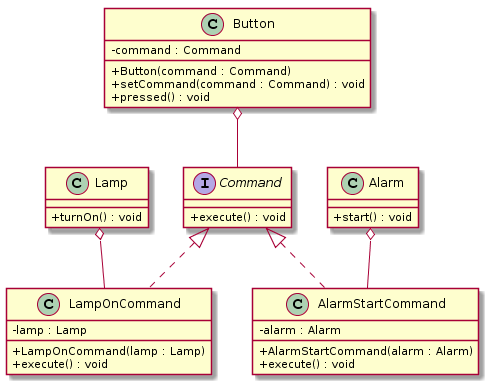

The diagram above was rendered by PlantUML. Its source (embedded in the PNG):
@startuml
skinparam classAttributeIconSize 0

interface Command {
    + execute() : void
}

class Button {
    - command : Command
    + Button(command : Command)
    + setCommand(command : Command) : void
    + pressed() : void
}

class Lamp {
    + turnOn() : void
}

class LampOnCommand {
    - lamp : Lamp
    + LampOnCommand(lamp : Lamp)
    + execute() : void
}

class Alarm {
    + start() : void
}

class AlarmStartCommand {
    - alarm : Alarm
    + AlarmStartCommand(alarm : Alarm)
    + execute() : void
}

Button o-- Command
Command <|.. LampOnCommand
Command <|.. AlarmStartCommand
Lamp o-- LampOnCommand
Alarm o-- AlarmStartCommand
@enduml